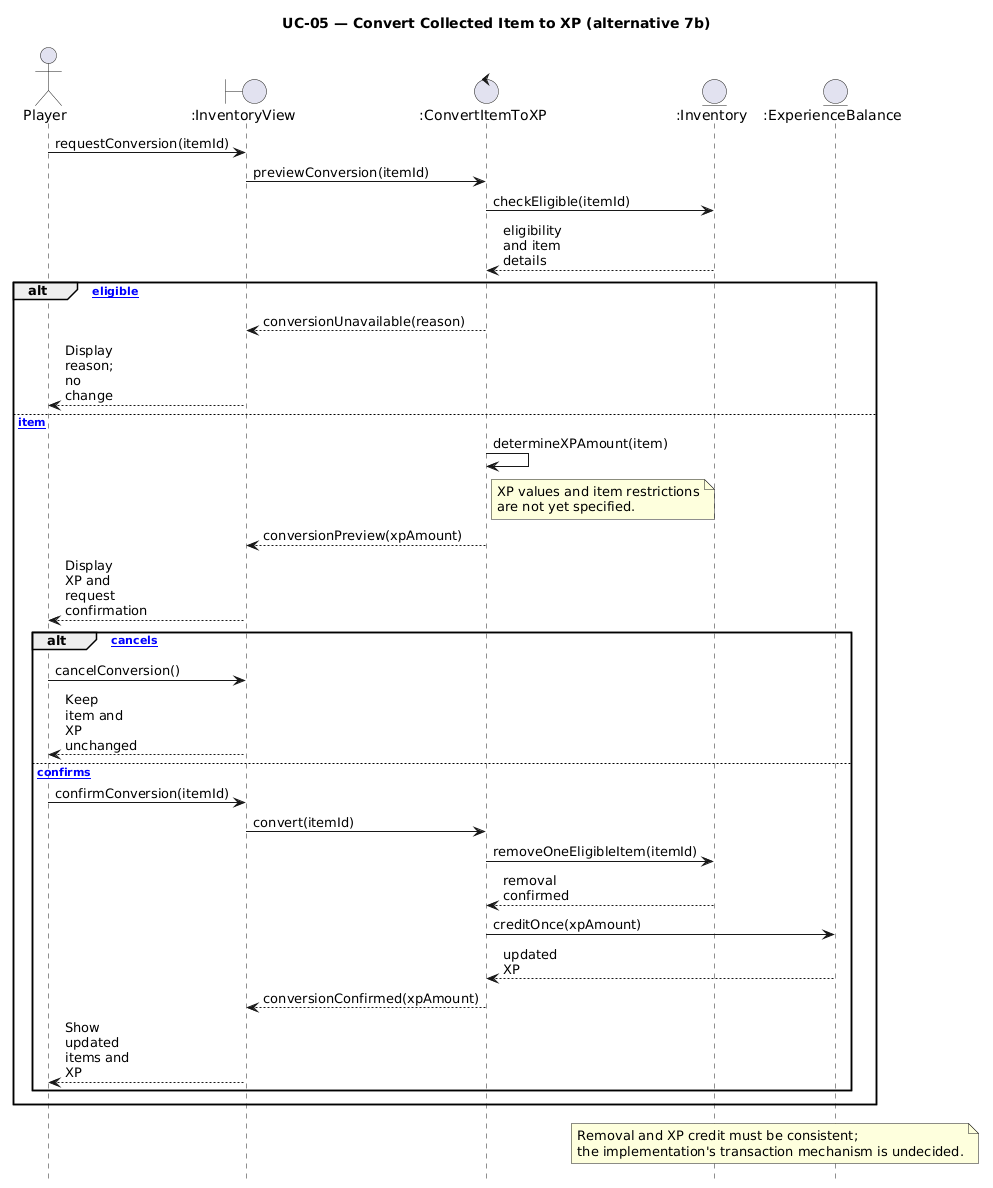

The diagram above was rendered by PlantUML. Its source (embedded in the PNG):
@startuml
title UC-05 — Convert Collected Item to XP (alternative 7b)
hide footbox
skinparam backgroundColor white
skinparam maxMessageSize 65
actor Player
boundary ":InventoryView" as View
control ":ConvertItemToXP" as Convert
entity ":Inventory" as Inventory
entity ":ExperienceBalance" as XP

Player -> View: requestConversion(itemId)
View -> Convert: previewConversion(itemId)
Convert -> Inventory: checkEligible(itemId)
Inventory --> Convert: eligibility and item details
alt [not eligible]
  Convert --> View: conversionUnavailable(reason)
  View --> Player: Display reason; no change
else [eligible item]
  Convert -> Convert: determineXPAmount(item)
  note right of Convert
    XP values and item restrictions
    are not yet specified.
  end note
  Convert --> View: conversionPreview(xpAmount)
  View --> Player: Display XP and request confirmation
  alt [player cancels]
    Player -> View: cancelConversion()
    View --> Player: Keep item and XP unchanged
  else [player confirms]
    Player -> View: confirmConversion(itemId)
    View -> Convert: convert(itemId)
    Convert -> Inventory: removeOneEligibleItem(itemId)
    Inventory --> Convert: removal confirmed
    Convert -> XP: creditOnce(xpAmount)
    XP --> Convert: updated XP
    Convert --> View: conversionConfirmed(xpAmount)
    View --> Player: Show updated items and XP
  end
end
note over Inventory,XP
Removal and XP credit must be consistent;
the implementation's transaction mechanism is undecided.
end note
@enduml